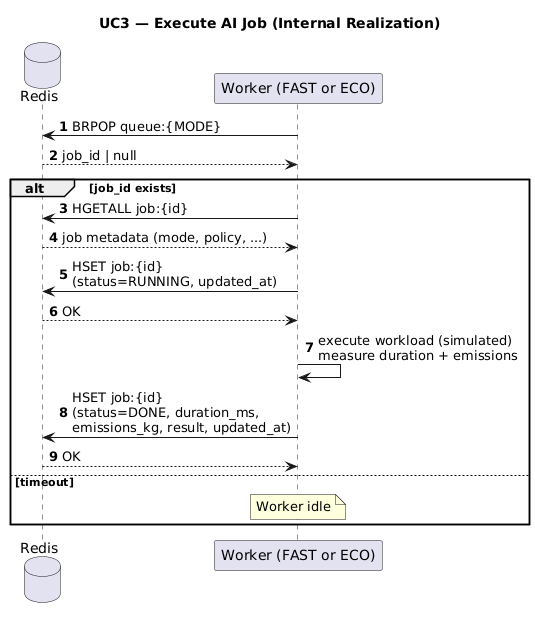

The diagram above was rendered by PlantUML. Its source (embedded in the PNG):
@startuml
title UC3 — Execute AI Job (Internal Realization)
autonumber

database "Redis" as R
participant "Worker (FAST or ECO)" as W

W -> R: BRPOP queue:{MODE}
R --> W: job_id | null

alt job_id exists
  W -> R: HGETALL job:{id}
  R --> W: job metadata (mode, policy, ...)
  W -> R: HSET job:{id}\n(status=RUNNING, updated_at)
  R --> W: OK

  W -> W: execute workload (simulated)\nmeasure duration + emissions

  W -> R: HSET job:{id}\n(status=DONE, duration_ms,\nemissions_kg, result, updated_at)
  R --> W: OK
else timeout
  note over W: Worker idle
end
@enduml